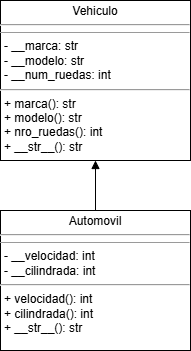

The diagram above was exported from draw.io. Its source (the exported page's mxGraphModel, read from the mxfile embedded in the PNG):
<mxGraphModel dx="1050" dy="530" grid="1" gridSize="10" guides="1" tooltips="1" connect="1" arrows="1" fold="1" page="1" pageScale="1" pageWidth="850" pageHeight="1100" background="none" math="0" shadow="0">
  <root>
    <mxCell id="0" />
    <mxCell id="1" parent="0" />
    <mxCell id="5d2195bd80daf111-18" value="&lt;p style=&quot;margin:0px;margin-top:4px;text-align:center;&quot;&gt;Vehiculo&lt;br&gt;&lt;/p&gt;&lt;hr&gt;&lt;hr size=&quot;1&quot;&gt;&lt;p style=&quot;margin:0px;margin-left:4px;&quot;&gt;&lt;/p&gt;&lt;p style=&quot;margin: 0px 0px 0px 4px;&quot;&gt;- __marca: str&lt;/p&gt;&lt;p style=&quot;margin: 0px 0px 0px 4px;&quot;&gt;- __modelo: str&lt;/p&gt;&lt;p style=&quot;margin: 0px 0px 0px 4px;&quot;&gt;&lt;span style=&quot;background-color: initial;&quot;&gt;- __num_ruedas: int&lt;/span&gt;&lt;/p&gt;&lt;hr&gt;&lt;p style=&quot;margin: 0px 0px 0px 4px;&quot;&gt;&lt;span style=&quot;background-color: initial;&quot;&gt;+ marca(): str&lt;/span&gt;&lt;/p&gt;&lt;p style=&quot;margin: 0px 0px 0px 4px;&quot;&gt;+ modelo(): str&lt;/p&gt;&lt;p style=&quot;margin: 0px 0px 0px 4px;&quot;&gt;+ nro_ruedas(): int&lt;/p&gt;&lt;p style=&quot;margin: 0px 0px 0px 4px;&quot;&gt;+ __str__(): str&lt;/p&gt;" style="verticalAlign=top;align=left;overflow=fill;fontSize=12;fontFamily=Helvetica;html=1;rounded=0;shadow=0;comic=0;labelBackgroundColor=none;strokeWidth=1" parent="1" vertex="1">
      <mxGeometry x="320" y="70" width="190" height="160" as="geometry" />
    </mxCell>
    <mxCell id="HHWXGT6V4fW858PklZm0-7" value="&lt;p style=&quot;margin:0px;margin-top:4px;text-align:center;&quot;&gt;Automovil&lt;br&gt;&lt;/p&gt;&lt;hr&gt;&lt;hr size=&quot;1&quot;&gt;&lt;p style=&quot;margin:0px;margin-left:4px;&quot;&gt;&lt;/p&gt;&lt;p style=&quot;margin: 0px 0px 0px 4px;&quot;&gt;- __velocidad: int&lt;/p&gt;&lt;p style=&quot;margin: 0px 0px 0px 4px;&quot;&gt;- __cilindrada: int&lt;br&gt;&lt;/p&gt;&lt;hr&gt;&lt;p style=&quot;margin: 0px 0px 0px 4px;&quot;&gt;+ velocidad(): int&lt;/p&gt;&lt;p style=&quot;margin: 0px 0px 0px 4px;&quot;&gt;+ cilindrada(): int&lt;/p&gt;&lt;p style=&quot;margin: 0px 0px 0px 4px;&quot;&gt;+ __str__(): str&lt;/p&gt;" style="verticalAlign=top;align=left;overflow=fill;fontSize=12;fontFamily=Helvetica;html=1;rounded=0;shadow=0;comic=0;labelBackgroundColor=none;strokeWidth=1" parent="1" vertex="1">
      <mxGeometry x="320" y="280" width="190" height="140" as="geometry" />
    </mxCell>
    <mxCell id="HHWXGT6V4fW858PklZm0-21" value="" style="html=1;verticalAlign=bottom;endArrow=block;curved=0;rounded=0;entryX=0.5;entryY=1;entryDx=0;entryDy=0;exitX=0.5;exitY=0;exitDx=0;exitDy=0;" parent="1" source="HHWXGT6V4fW858PklZm0-7" target="5d2195bd80daf111-18" edge="1">
      <mxGeometry width="80" relative="1" as="geometry">
        <mxPoint x="375" y="260" as="sourcePoint" />
        <mxPoint x="455" y="260" as="targetPoint" />
      </mxGeometry>
    </mxCell>
  </root>
</mxGraphModel>